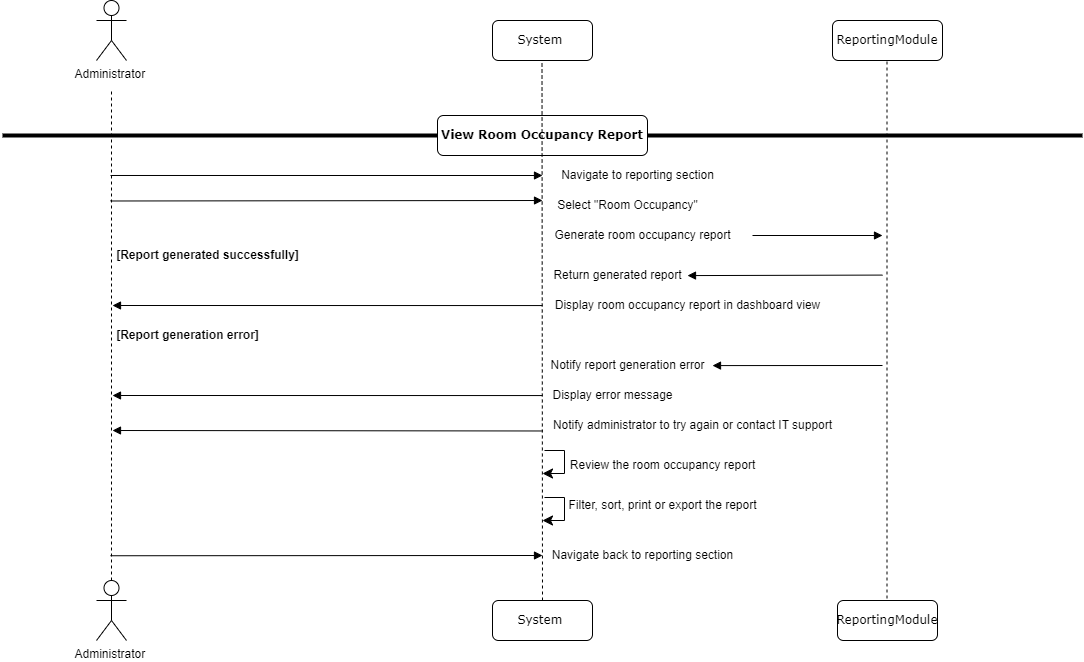

The diagram above was exported from draw.io. Its source (the exported page's mxGraphModel, read from the mxfile embedded in the PNG):
<mxGraphModel dx="794" dy="438" grid="1" gridSize="10" guides="1" tooltips="1" connect="1" arrows="1" fold="1" page="1" pageScale="1" pageWidth="1100" pageHeight="850" background="none" math="0" shadow="0">
  <root>
    <mxCell id="0" />
    <mxCell id="1" parent="0" />
    <mxCell id="7baba1c4bc27f4b0-6" value="ReportingModule" style="shape=umlLifeline;perimeter=lifelinePerimeter;whiteSpace=wrap;html=1;container=1;collapsible=0;recursiveResize=0;outlineConnect=0;rounded=1;shadow=0;comic=0;labelBackgroundColor=none;strokeWidth=1;fontFamily=Verdana;fontSize=12;align=center;" parent="1" vertex="1">
      <mxGeometry x="840" y="350" width="110" height="40" as="geometry" />
    </mxCell>
    <mxCell id="_6L_Mdx-2S_ycw-kaspw-20" value="" style="endArrow=none;dashed=1;html=1;rounded=0;" parent="1" source="_6L_Mdx-2S_ycw-kaspw-56" target="7baba1c4bc27f4b0-6" edge="1">
      <mxGeometry width="50" height="50" relative="1" as="geometry">
        <mxPoint x="840" y="1000" as="sourcePoint" />
        <mxPoint x="740" y="200" as="targetPoint" />
      </mxGeometry>
    </mxCell>
    <mxCell id="_6L_Mdx-2S_ycw-kaspw-33" value="" style="line;strokeWidth=4;html=1;perimeter=backbonePerimeter;points=[];outlineConnect=0;" parent="1" vertex="1">
      <mxGeometry x="10" y="460" width="1080" height="10" as="geometry" />
    </mxCell>
    <mxCell id="_6L_Mdx-2S_ycw-kaspw-34" value="&lt;b&gt;View Room Occupancy Report&lt;/b&gt;" style="shape=umlLifeline;perimeter=lifelinePerimeter;whiteSpace=wrap;html=1;container=1;collapsible=0;recursiveResize=0;outlineConnect=0;rounded=1;shadow=0;comic=0;labelBackgroundColor=none;strokeWidth=1;fontFamily=Verdana;fontSize=12;align=center;" parent="1" vertex="1">
      <mxGeometry x="445" y="445" width="210" height="40" as="geometry" />
    </mxCell>
    <mxCell id="_6L_Mdx-2S_ycw-kaspw-35" value="Navigate to reporting section" style="text;html=1;align=center;verticalAlign=middle;resizable=0;points=[];autosize=1;strokeColor=none;fillColor=none;" parent="1" vertex="1">
      <mxGeometry x="555" y="490" width="180" height="30" as="geometry" />
    </mxCell>
    <mxCell id="_6L_Mdx-2S_ycw-kaspw-36" value="Select &quot;Room Occupancy&quot;" style="text;html=1;align=center;verticalAlign=middle;resizable=0;points=[];autosize=1;strokeColor=none;fillColor=none;" parent="1" vertex="1">
      <mxGeometry x="555" y="520" width="160" height="30" as="geometry" />
    </mxCell>
    <mxCell id="_6L_Mdx-2S_ycw-kaspw-40" value="Generate room occupancy report" style="text;html=1;align=center;verticalAlign=middle;resizable=0;points=[];autosize=1;strokeColor=none;fillColor=none;" parent="1" vertex="1">
      <mxGeometry x="550" y="550" width="200" height="30" as="geometry" />
    </mxCell>
    <mxCell id="_6L_Mdx-2S_ycw-kaspw-52" value="Notify report generation error" style="text;html=1;align=center;verticalAlign=middle;resizable=0;points=[];autosize=1;strokeColor=none;fillColor=none;" parent="1" vertex="1">
      <mxGeometry x="545" y="680" width="180" height="30" as="geometry" />
    </mxCell>
    <mxCell id="_6L_Mdx-2S_ycw-kaspw-56" value="ReportingModule" style="shape=umlLifeline;perimeter=lifelinePerimeter;whiteSpace=wrap;html=1;container=1;collapsible=0;recursiveResize=0;outlineConnect=0;rounded=1;shadow=0;comic=0;labelBackgroundColor=none;strokeWidth=1;fontFamily=Verdana;fontSize=12;align=center;" parent="1" vertex="1">
      <mxGeometry x="845" y="930" width="100" height="40" as="geometry" />
    </mxCell>
    <mxCell id="_6L_Mdx-2S_ycw-kaspw-62" value="" style="html=1;verticalAlign=bottom;endArrow=block;labelBackgroundColor=none;fontFamily=Verdana;fontSize=12;edgeStyle=elbowEdgeStyle;elbow=vertical;" parent="1" edge="1">
      <mxGeometry relative="1" as="geometry">
        <mxPoint x="890" y="604.58" as="sourcePoint" />
        <mxPoint x="695" y="604.58" as="targetPoint" />
        <Array as="points">
          <mxPoint x="685" y="605.08" />
        </Array>
      </mxGeometry>
    </mxCell>
    <mxCell id="_6L_Mdx-2S_ycw-kaspw-68" value="" style="html=1;verticalAlign=bottom;endArrow=block;labelBackgroundColor=none;fontFamily=Verdana;fontSize=12;edgeStyle=elbowEdgeStyle;elbow=vertical;" parent="1" edge="1">
      <mxGeometry relative="1" as="geometry">
        <mxPoint x="550" y="635.0600000000001" as="sourcePoint" />
        <mxPoint x="120" y="634.58" as="targetPoint" />
      </mxGeometry>
    </mxCell>
    <mxCell id="Xz9BWPM8MuEH1-YCCM62-2" value="Display room occupancy report in dashboard view" style="text;html=1;align=center;verticalAlign=middle;resizable=0;points=[];autosize=1;strokeColor=none;fillColor=none;" parent="1" vertex="1">
      <mxGeometry x="550" y="620" width="290" height="30" as="geometry" />
    </mxCell>
    <mxCell id="Z2IQI_FE74_xyJnflHxf-1" value="" style="html=1;verticalAlign=bottom;endArrow=block;labelBackgroundColor=none;fontFamily=Verdana;fontSize=12;edgeStyle=elbowEdgeStyle;elbow=vertical;entryX=0.015;entryY=0.4;entryDx=0;entryDy=0;entryPerimeter=0;" parent="1" edge="1">
      <mxGeometry relative="1" as="geometry">
        <mxPoint x="118" y="504.99" as="sourcePoint" />
        <mxPoint x="550" y="504.5" as="targetPoint" />
      </mxGeometry>
    </mxCell>
    <mxCell id="Z2IQI_FE74_xyJnflHxf-2" value="" style="html=1;verticalAlign=bottom;endArrow=block;labelBackgroundColor=none;fontFamily=Verdana;fontSize=12;edgeStyle=elbowEdgeStyle;elbow=vertical;" parent="1" edge="1">
      <mxGeometry relative="1" as="geometry">
        <mxPoint x="760" y="565" as="sourcePoint" />
        <mxPoint x="890" y="564.59" as="targetPoint" />
      </mxGeometry>
    </mxCell>
    <mxCell id="_6L_Mdx-2S_ycw-kaspw-55" value="System&amp;nbsp;" style="shape=umlLifeline;perimeter=lifelinePerimeter;whiteSpace=wrap;html=1;container=1;collapsible=0;recursiveResize=0;outlineConnect=0;rounded=1;shadow=0;comic=0;labelBackgroundColor=none;strokeWidth=1;fontFamily=Verdana;fontSize=12;align=center;" parent="1" vertex="1">
      <mxGeometry x="500" y="930" width="100" height="40" as="geometry" />
    </mxCell>
    <mxCell id="_6L_Mdx-2S_ycw-kaspw-69" value="Administrator&amp;nbsp;" style="shape=umlActor;verticalLabelPosition=bottom;verticalAlign=top;html=1;outlineConnect=0;" parent="1" vertex="1">
      <mxGeometry x="104" y="910" width="30" height="60" as="geometry" />
    </mxCell>
    <mxCell id="7h11DW6-eHdEZudUMci8-1" value="" style="html=1;verticalAlign=bottom;endArrow=block;labelBackgroundColor=none;fontFamily=Verdana;fontSize=12;edgeStyle=elbowEdgeStyle;elbow=vertical;entryX=0.015;entryY=0.4;entryDx=0;entryDy=0;entryPerimeter=0;" parent="1" edge="1">
      <mxGeometry relative="1" as="geometry">
        <mxPoint x="118" y="530.49" as="sourcePoint" />
        <mxPoint x="550" y="530" as="targetPoint" />
      </mxGeometry>
    </mxCell>
    <mxCell id="7h11DW6-eHdEZudUMci8-2" value="Return generated report" style="text;html=1;align=center;verticalAlign=middle;resizable=0;points=[];autosize=1;strokeColor=none;fillColor=none;" parent="1" vertex="1">
      <mxGeometry x="550" y="590" width="150" height="30" as="geometry" />
    </mxCell>
    <mxCell id="7h11DW6-eHdEZudUMci8-3" value="&lt;b&gt;[Report generated successfully]&lt;/b&gt;" style="text;html=1;align=center;verticalAlign=middle;resizable=0;points=[];autosize=1;strokeColor=none;fillColor=none;" parent="1" vertex="1">
      <mxGeometry x="110" y="570" width="210" height="30" as="geometry" />
    </mxCell>
    <mxCell id="7h11DW6-eHdEZudUMci8-5" value="&lt;b&gt;[Report generation error]&lt;/b&gt;" style="text;html=1;align=center;verticalAlign=middle;resizable=0;points=[];autosize=1;strokeColor=none;fillColor=none;" parent="1" vertex="1">
      <mxGeometry x="110" y="650" width="170" height="30" as="geometry" />
    </mxCell>
    <mxCell id="7h11DW6-eHdEZudUMci8-6" value="" style="html=1;verticalAlign=bottom;endArrow=block;labelBackgroundColor=none;fontFamily=Verdana;fontSize=12;edgeStyle=elbowEdgeStyle;elbow=vertical;" parent="1" edge="1">
      <mxGeometry relative="1" as="geometry">
        <mxPoint x="890" y="695" as="sourcePoint" />
        <mxPoint x="720" y="694.58" as="targetPoint" />
        <Array as="points">
          <mxPoint x="710" y="695.08" />
        </Array>
      </mxGeometry>
    </mxCell>
    <mxCell id="7h11DW6-eHdEZudUMci8-7" value="Display error message" style="text;html=1;align=center;verticalAlign=middle;resizable=0;points=[];autosize=1;strokeColor=none;fillColor=none;" parent="1" vertex="1">
      <mxGeometry x="550" y="710" width="140" height="30" as="geometry" />
    </mxCell>
    <mxCell id="7h11DW6-eHdEZudUMci8-8" value="" style="html=1;verticalAlign=bottom;endArrow=block;labelBackgroundColor=none;fontFamily=Verdana;fontSize=12;edgeStyle=elbowEdgeStyle;elbow=vertical;" parent="1" edge="1">
      <mxGeometry relative="1" as="geometry">
        <mxPoint x="550" y="725.06" as="sourcePoint" />
        <mxPoint x="120" y="724.5799999999999" as="targetPoint" />
      </mxGeometry>
    </mxCell>
    <mxCell id="7h11DW6-eHdEZudUMci8-9" value="" style="html=1;verticalAlign=bottom;endArrow=block;labelBackgroundColor=none;fontFamily=Verdana;fontSize=12;edgeStyle=elbowEdgeStyle;elbow=vertical;" parent="1" edge="1">
      <mxGeometry relative="1" as="geometry">
        <mxPoint x="550" y="760.48" as="sourcePoint" />
        <mxPoint x="120" y="760" as="targetPoint" />
      </mxGeometry>
    </mxCell>
    <mxCell id="7h11DW6-eHdEZudUMci8-10" value="Notify administrator to try again or contact IT support" style="text;html=1;align=center;verticalAlign=middle;resizable=0;points=[];autosize=1;strokeColor=none;fillColor=none;" parent="1" vertex="1">
      <mxGeometry x="550" y="740" width="300" height="30" as="geometry" />
    </mxCell>
    <mxCell id="7h11DW6-eHdEZudUMci8-11" value="" style="edgeStyle=elbowEdgeStyle;elbow=horizontal;endArrow=classic;html=1;curved=0;rounded=0;endSize=8;startSize=8;entryX=0.02;entryY=0.089;entryDx=0;entryDy=0;entryPerimeter=0;" parent="1" edge="1">
      <mxGeometry width="50" height="50" relative="1" as="geometry">
        <mxPoint x="552" y="780" as="sourcePoint" />
        <mxPoint x="550" y="803" as="targetPoint" />
        <Array as="points">
          <mxPoint x="572" y="770" />
        </Array>
      </mxGeometry>
    </mxCell>
    <mxCell id="7h11DW6-eHdEZudUMci8-12" value="" style="edgeStyle=elbowEdgeStyle;elbow=horizontal;endArrow=classic;html=1;curved=0;rounded=0;endSize=8;startSize=8;entryX=0.02;entryY=0.089;entryDx=0;entryDy=0;entryPerimeter=0;" parent="1" edge="1">
      <mxGeometry width="50" height="50" relative="1" as="geometry">
        <mxPoint x="552" y="827" as="sourcePoint" />
        <mxPoint x="550" y="850" as="targetPoint" />
        <Array as="points">
          <mxPoint x="572" y="817" />
        </Array>
      </mxGeometry>
    </mxCell>
    <mxCell id="7h11DW6-eHdEZudUMci8-13" value="" style="html=1;verticalAlign=bottom;endArrow=block;labelBackgroundColor=none;fontFamily=Verdana;fontSize=12;edgeStyle=elbowEdgeStyle;elbow=vertical;entryX=0.015;entryY=0.4;entryDx=0;entryDy=0;entryPerimeter=0;" parent="1" edge="1">
      <mxGeometry relative="1" as="geometry">
        <mxPoint x="118" y="885.25" as="sourcePoint" />
        <mxPoint x="550" y="884.76" as="targetPoint" />
      </mxGeometry>
    </mxCell>
    <mxCell id="7h11DW6-eHdEZudUMci8-15" value="Review the room occupancy report" style="text;html=1;align=center;verticalAlign=middle;resizable=0;points=[];autosize=1;strokeColor=none;fillColor=none;" parent="1" vertex="1">
      <mxGeometry x="565" y="780" width="210" height="30" as="geometry" />
    </mxCell>
    <mxCell id="7h11DW6-eHdEZudUMci8-16" value="Filter, sort, print or export the report" style="text;html=1;align=center;verticalAlign=middle;resizable=0;points=[];autosize=1;strokeColor=none;fillColor=none;" parent="1" vertex="1">
      <mxGeometry x="565" y="820" width="210" height="30" as="geometry" />
    </mxCell>
    <mxCell id="7h11DW6-eHdEZudUMci8-17" value="Navigate back to reporting section" style="text;html=1;align=center;verticalAlign=middle;resizable=0;points=[];autosize=1;strokeColor=none;fillColor=none;" parent="1" vertex="1">
      <mxGeometry x="550" y="870" width="200" height="30" as="geometry" />
    </mxCell>
    <mxCell id="VqeHYRPlfx1TVyzaecvP-1" value="" style="endArrow=none;dashed=1;html=1;rounded=0;" edge="1" parent="1" target="_6L_Mdx-2S_ycw-kaspw-14">
      <mxGeometry width="50" height="50" relative="1" as="geometry">
        <mxPoint x="550" y="930" as="sourcePoint" />
        <mxPoint x="550" y="120" as="targetPoint" />
      </mxGeometry>
    </mxCell>
    <mxCell id="_6L_Mdx-2S_ycw-kaspw-14" value="System&amp;nbsp;" style="shape=umlLifeline;perimeter=lifelinePerimeter;whiteSpace=wrap;html=1;container=1;collapsible=0;recursiveResize=0;outlineConnect=0;rounded=1;shadow=0;comic=0;labelBackgroundColor=none;strokeWidth=1;fontFamily=Verdana;fontSize=12;align=center;" parent="1" vertex="1">
      <mxGeometry x="500" y="350" width="100" height="40" as="geometry" />
    </mxCell>
    <mxCell id="VqeHYRPlfx1TVyzaecvP-2" value="" style="endArrow=none;dashed=1;html=1;rounded=0;" edge="1" parent="1" source="_6L_Mdx-2S_ycw-kaspw-69">
      <mxGeometry width="50" height="50" relative="1" as="geometry">
        <mxPoint x="119" y="910" as="sourcePoint" />
        <mxPoint x="119" y="420" as="targetPoint" />
      </mxGeometry>
    </mxCell>
    <mxCell id="_6L_Mdx-2S_ycw-kaspw-8" value="Administrator&amp;nbsp;" style="shape=umlActor;verticalLabelPosition=bottom;verticalAlign=top;html=1;outlineConnect=0;" parent="1" vertex="1">
      <mxGeometry x="104" y="330" width="30" height="60" as="geometry" />
    </mxCell>
  </root>
</mxGraphModel>